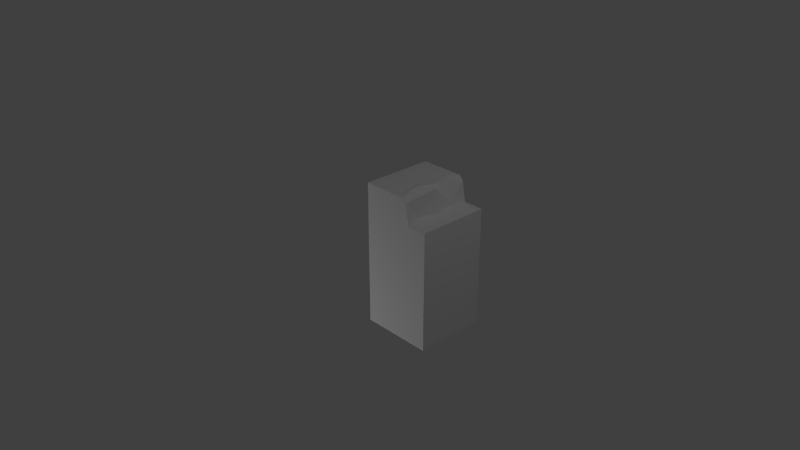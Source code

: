 # Source: GrassWaterBorderBlock_Straight_WithBorders.blend  (saved by Blender 2.74.0; exported with 4.5.12 LTS)
import bpy
from mathutils import Matrix  # noqa: F401  (used for matrix-valued properties, if any)

bpy.ops.wm.read_factory_settings(use_empty=True)
scene = bpy.context.scene
scene.name = 'Scene'

# ---- collections
col_collection_1 = bpy.data.collections.new('Collection 1'); scene.collection.children.link(col_collection_1)

# ---- materials (node trees are filled in below, after node groups)
mat_material = bpy.data.materials.new('Material')
mat_material.alpha_threshold = 0.0
mat_material.use_transparent_shadow = False
mat_material.roughness = 0.5
mat_material.specular_intensity = 0.0
mat_material.line_color = (0.0, 0.0, 0.0, 1.0)

# ---- material node trees

# ---- world
world_world = bpy.data.worlds.new('World'); scene.world = world_world
world_world.color = (0.05088, 0.05088, 0.05088)
world_world.use_sun_shadow = False
world_world.sun_shadow_jitter_overblur = 0.0
world_world.cycles.sampling_method = 'MANUAL'
world_world.cycles.sample_map_resolution = 256

# ---- cameras
cam_camera = bpy.data.cameras.new('Camera')
cam_camera.clip_end = 100.0
cam_camera.lens = 35.0
cam_camera.sensor_width = 32.0
cam_camera.sensor_height = 18.0
cam_camera.ortho_scale = 7.314
cam_camera.dof.focus_distance = 0.0
cam_camera.dof.aperture_fstop = 128.0

# ---- lights
light_point = bpy.data.lights.new('Point', 'POINT')
light_point.transmission_factor = 0.0
light_point.energy = 100.0
light_point.shadow_buffer_clip_start = 0.5
light_point.shadow_soft_size = 0.1
light_point.shadow_maximum_resolution = 0.006
light_point.use_absolute_resolution = True
light_point.cycles.use_multiple_importance_sampling = False
light_lamp = bpy.data.lights.new('Lamp', 'POINT')
light_lamp.transmission_factor = 0.0
light_lamp.cutoff_distance = 30.0
light_lamp.energy = 100.0
light_lamp.shadow_buffer_clip_start = 1.001
light_lamp.shadow_soft_size = 0.1
light_lamp.shadow_maximum_resolution = 0.006
light_lamp.use_absolute_resolution = True
light_lamp.cycles.use_multiple_importance_sampling = False
light_point_001 = bpy.data.lights.new('Point.001', 'POINT')
light_point_001.transmission_factor = 0.0
light_point_001.energy = 100.0
light_point_001.shadow_buffer_clip_start = 0.5
light_point_001.shadow_soft_size = 0.1
light_point_001.shadow_maximum_resolution = 0.006
light_point_001.use_absolute_resolution = True
light_point_001.cycles.use_multiple_importance_sampling = False

# ---- meshes
me_cube_001 = bpy.data.meshes.new('Cube.001')
me_cube_001.from_pydata([(0.7217, 0.6578, -1.0), (1.0, -1.0, -1.0), (-5.96e-08, 1.0, 0.0), (-5.96e-08, -1.0, 0.0), (5.96e-08, -1.0, -1.0), (5.96e-08, 1.0, -1.0), (0.7386, -1.0, 4.621e-08), (0.6699, 0.938, -1.0), (1.0, 0.6578, -1.0), (0.5809, -1.0, -1.0), (0.6174, 1.0, -1.0), (0.5809, 0.6578, -1.0), (0.7217, 0.6572, 1.132e-09), (0.7389, 0.6736, -0.5), (0.6787, 0.6745, -0.2452), (0.7208, 0.7083, -0.75), (0.6701, 0.9378, 9.376e-10), (0.6785, 0.985, -0.5), (0.6316, 0.9183, -0.7104), (0.6571, 0.9519, -0.2985), (0.6177, 0.9998, 2.324e-09), (0.6117, 1.016, -0.546), (0.5787, 1.043, -0.8044), (0.5864, 1.057, -0.2315), (0.5248, 1.0, -1.0), (0.5248, 0.9994, -1.016e-10), (0.454, 1.0, -0.5), (0.8412, 0.6578, -1.0), (0.8415, 0.6578, 0.0), (0.8548, 0.6578, -0.4416), (0.8685, 0.6578, -0.7824), (0.8277, 0.6578, -0.2619), (1.0, 0.6578, 0.0), (1.0, -1.0, 0.0)], [], [(8, 1, 9, 11, 0, 27), (0, 11, 7), (27, 30, 29, 31, 28, 32, 8), (19, 16, 14), (13, 15, 17), (18, 15, 7), (19, 20, 16), (17, 21, 19), (18, 21, 17), (7, 22, 18), (23, 25, 20), (25, 23, 26), (23, 21, 26), (22, 26, 21), (26, 22, 24), (22, 10, 24), (20, 19, 23), (14, 16, 12), (19, 14, 17), (14, 13, 17), (17, 15, 18), (7, 15, 0), (10, 22, 7), (21, 18, 22), (10, 7, 11), (23, 19, 21), (14, 12, 28, 31), (13, 14, 31, 29), (15, 13, 29, 30), (0, 15, 30, 27), (6, 33, 32, 28, 12), (6, 12, 16, 20, 25, 2, 3), (24, 5, 2, 25, 26), (4, 5, 24, 10, 11, 9), (1, 8, 32, 33)])
_uv = me_cube_001.uv_layers.new(name='UVMap')
_uv.uv.foreach_set('vector', [0.3056, 0.13, 0.3056, 0.6175, 0.1891, 0.6175, 0.1891, 0.13, 0.2282, 0.13, 0.2614, 0.13, 0.2282, 0.13, 0.1891, 0.13, 0.2139, 0.04764, 0.2436, 0.9704, 0.251, 0.9064, 0.2473, 0.8063, 0.2399, 0.7535, 0.2436, 0.6765, 0.287, 0.6763, 0.287, 0.9701, 0.06064, 0.7641, 0.06521, 0.6763, 0.1369, 0.7484, 0.1411, 0.8233, 0.1306, 0.8968, 0.0531, 0.8233, 0.06814, 0.8852, 0.1306, 0.8968, 0.06535, 0.9703, 0.06064, 0.7641, 0.04507, 0.6764, 0.06521, 0.6763, 0.3425, 0.6924, 0.3574, 0.6763, 0.3574, 0.7503, 0.06814, 0.8852, 0.04037, 0.8369, 0.0531, 0.8233, 0.06535, 0.9703, 0.03117, 0.9129, 0.06814, 0.8852, 0.7003, 0.7888, 0.7199, 0.8573, 0.6944, 0.8574, 0.7199, 0.8573, 0.7003, 0.7888, 0.7392, 0.7102, 0.7003, 0.7888, 0.6953, 0.6968, 0.7392, 0.7102, 0.703, 0.6206, 0.7392, 0.7102, 0.6953, 0.6968, 0.7392, 0.7102, 0.703, 0.6206, 0.7199, 0.5634, 0.703, 0.6206, 0.6945, 0.5635, 0.7199, 0.5634, 0.04507, 0.6764, 0.06064, 0.7641, 0.02778, 0.7445, 0.1369, 0.7484, 0.06521, 0.6763, 0.1444, 0.6763, 0.06064, 0.7641, 0.1369, 0.7484, 0.0531, 0.8233, 0.1369, 0.7484, 0.1411, 0.8233, 0.0531, 0.8233, 0.0531, 0.8233, 0.1306, 0.8968, 0.06814, 0.8852, 0.06535, 0.9703, 0.1306, 0.8968, 0.1444, 0.9703, 0.04519, 0.9704, 0.03117, 0.9129, 0.06535, 0.9703, 0.04037, 0.8369, 0.06814, 0.8852, 0.03117, 0.9129, 0.1993, 0.0294, 0.2139, 0.04764, 0.1891, 0.13, 0.02778, 0.7445, 0.06064, 0.7641, 0.04037, 0.8369, 0.1999, 0.749, 0.2109, 0.6767, 0.2436, 0.6765, 0.2399, 0.7535, 0.2163, 0.8238, 0.1999, 0.749, 0.2399, 0.7535, 0.2473, 0.8063, 0.2131, 0.8976, 0.2163, 0.8238, 0.2473, 0.8063, 0.251, 0.9064, 0.2109, 0.9706, 0.2131, 0.8976, 0.251, 0.9064, 0.2436, 0.9704, 0.4337, 0.6175, 0.3611, 0.6175, 0.3611, 0.13, 0.4052, 0.13, 0.4384, 0.1302, 0.4337, 0.6175, 0.4384, 0.1302, 0.4528, 0.04768, 0.4673, 0.02945, 0.4931, 0.02958, 0.6389, 0.0294, 0.6389, 0.6175, 0.7199, 0.5634, 0.8634, 0.5625, 0.8634, 0.8564, 0.7199, 0.8573, 0.7392, 0.7102, 0.02778, 0.6175, 0.02778, 0.0294, 0.1736, 0.0294, 0.1993, 0.0294, 0.1891, 0.13, 0.1891, 0.6175, 0.6944, 0.5037, 0.6944, 0.02969, 0.9722, 0.0294, 0.9722, 0.5034])
me_cube_001.materials.append(mat_material)
me_cube_001.use_remesh_preserve_volume = False
me_cube_001.use_remesh_preserve_attributes = False
me_cube_001.use_mirror_vertex_groups = False
me_cube_001.update()
me_cube_001.normals_split_custom_set([tuple(v) for v in zip(*[iter([-1.716e-07, 4.142e-07, -1.0, -1.716e-07, 4.142e-07, -1.0, -1.716e-07, 4.142e-07, -1.0, -1.716e-07, 4.142e-07, -1.0, -1.716e-07, 4.142e-07, -1.0, -1.716e-07, 4.142e-07, -1.0, 0.0, -5.745e-06, -1.0, 0.0, -5.745e-06, -1.0, 0.0, -5.745e-06, -1.0, -1.321e-06, 1.0, 9.896e-08, -1.321e-06, 1.0, 9.896e-08, -1.321e-06, 1.0, 9.896e-08, -1.321e-06, 1.0, 9.896e-08, -1.321e-06, 1.0, 9.896e-08, -1.321e-06, 1.0, 9.896e-08, -1.321e-06, 1.0, 9.896e-08, 0.9968, 0.06982, -0.04008, 0.9968, 0.06982, -0.04008, 0.9968, 0.06982, -0.04008, 0.9807, 0.1902, -0.04449, 0.9807, 0.1902, -0.04449, 0.9807, 0.1902, -0.04449, 0.9201, 0.3634, 0.1466, 0.9201, 0.3634, 0.1466, 0.9201, 0.3634, 0.1466, 0.764, 0.6452, -0.002929, 0.764, 0.6452, -0.002929, 0.764, 0.6452, -0.002929, 0.3065, 0.9335, 0.1863, 0.3065, 0.9335, 0.1863, 0.3065, 0.9335, 0.1863, 0.5861, 0.7254, -0.361, 0.5861, 0.7254, -0.361, 0.5861, 0.7254, -0.361, 0.8651, 0.4795, 0.1472, 0.8651, 0.4795, 0.1472, 0.8651, 0.4795, 0.1472, -0.004385, 0.9712, 0.2384, -0.004385, 0.9712, 0.2384, -0.004385, 0.9712, 0.2384, -0.5143, 0.8544, 0.07376, -0.5143, 0.8544, 0.07376, -0.5143, 0.8544, 0.07376, -0.1406, 0.9805, -0.137, -0.1406, 0.9805, -0.137, -0.1406, 0.9805, -0.137, -0.06963, 0.9915, 0.11, -0.06963, 0.9915, 0.11, -0.06963, 0.9915, 0.11, -0.4611, 0.8849, -0.06527, -0.4611, 0.8849, -0.06527, -0.4611, 0.8849, -0.06527, -8.044e-07, 0.9772, -0.2124, -8.044e-07, 0.9772, -0.2124, -8.044e-07, 0.9772, -0.2124, 0.8348, 0.5501, 0.02167, 0.8348, 0.5501, 0.02167, 0.8348, 0.5501, 0.02167, 0.9711, 0.1787, -0.1579, 0.9711, 0.1787, -0.1579, 0.9711, 0.1787, -0.1579, 0.9875, 0.1002, 0.1214, 0.9875, 0.1002, 0.1214, 0.9875, 0.1002, 0.1214, 0.9565, 0.1854, 0.2253, 0.9565, 0.1854, 0.2253, 0.9565, 0.1854, 0.2253, 0.8476, 0.4211, -0.3227, 0.8476, 0.4211, -0.3227, 0.8476, 0.4211, -0.3227, 0.9828, 0.1816, -0.03322, 0.9828, 0.1816, -0.03322, 0.9828, 0.1816, -0.03322, 0.7628, 0.6465, 0.0102, 0.7628, 0.6465, 0.0102, 0.7628, 0.6465, 0.0102, 0.9385, 0.3346, -0.08552, 0.9385, 0.3346, -0.08552, 0.9385, 0.3346, -0.08552, -2.649e-05, 3.42e-06, -1.0, -2.649e-05, 3.42e-06, -1.0, -2.649e-05, 3.42e-06, -1.0, 0.8269, 0.5623, -0.005711, 0.8269, 0.5623, -0.005711, 0.8269, 0.5623, -0.005711, 0.06115, 0.9978, 0.02736, 0.06115, 0.9978, 0.02736, 0.06115, 0.9978, 0.02736, 0.06115, 0.9978, 0.02736, 0.1182, 0.9928, 0.02162, 0.1182, 0.9928, 0.02162, 0.1182, 0.9928, 0.02162, 0.1182, 0.9928, 0.02162, 0.2381, 0.9697, 0.05514, 0.2381, 0.9697, 0.05514, 0.2381, 0.9697, 0.05514, 0.2381, 0.9697, 0.05514, 0.1708, 0.9785, -0.1152, 0.1708, 0.9785, -0.1152, 0.1708, 0.9785, -0.1152, 0.1708, 0.9785, -0.1152, 8.769e-08, 1.424e-08, 1.0, 8.769e-08, 1.424e-08, 1.0, 8.769e-08, 1.424e-08, 1.0, 8.769e-08, 1.424e-08, 1.0, 8.769e-08, 1.424e-08, 1.0, -2.741e-08, 1.138e-08, 1.0, -2.741e-08, 1.138e-08, 1.0, -2.741e-08, 1.138e-08, 1.0, -2.741e-08, 1.138e-08, 1.0, -2.741e-08, 1.138e-08, 1.0, -2.741e-08, 1.138e-08, 1.0, -2.741e-08, 1.138e-08, 1.0, 0.0003003, 1.0, 0.0002729, 0.0003003, 1.0, 0.0002729, 0.0003003, 1.0, 0.0002729, 0.0003003, 1.0, 0.0002729, 0.0003003, 1.0, 0.0002729, 4.082e-07, 2.893e-07, -1.0, 4.082e-07, 2.893e-07, -1.0, 4.082e-07, 2.893e-07, -1.0, 4.082e-07, 2.893e-07, -1.0, 4.082e-07, 2.893e-07, -1.0, 4.082e-07, 2.893e-07, -1.0, 1.0, 0.0, 0.0, 1.0, 0.0, 0.0, 1.0, 0.0, 0.0, 1.0, 0.0, 0.0])] * 3)])

# ---- objects
ob_cube_001 = bpy.data.objects.new('Cube.001', me_cube_001)
ob_point = bpy.data.objects.new('Point', light_point)
ob_lamp = bpy.data.objects.new('Lamp', light_lamp)
ob_camera = bpy.data.objects.new('Camera', cam_camera)
ob_point_001 = bpy.data.objects.new('Point.001', light_point_001)

# ---- transforms, parenting, visibility, modifiers, constraints
ob_cube_001.location = (0.0, 0.0, 0.0)
ob_cube_001.rotation_euler = (1.571, 0.0, 0.0)
ob_cube_001.color = (0.8, 0.8, 0.8, 1.0)
ob_cube_001.lineart.crease_threshold = 0.0
ob_point.location = (-1.713, 1.943, -1.679)
ob_point.lineart.crease_threshold = 0.0
ob_lamp.location = (4.076, 1.005, 5.904)
ob_lamp.rotation_euler = (0.6503, 0.05522, 1.866)
ob_lamp.lock_rotations_4d = False
ob_lamp.empty_display_type = 'ARROWS'
ob_lamp.color = (0.0, 0.0, 0.0, 0.0)
ob_lamp.lineart.crease_threshold = 0.0
ob_camera.location = (7.481, -6.508, 5.344)
ob_camera.rotation_euler = (1.109, 0.0, 0.8149)
ob_camera.lock_rotations_4d = False
ob_camera.empty_display_type = 'ARROWS'
ob_camera.color = (0.0, 0.0, 0.0, 0.0)
ob_camera.display_type = 'WIRE'
ob_camera.lineart.crease_threshold = 0.0
ob_point_001.location = (-1.713, -3.817, -1.679)
ob_point_001.lineart.crease_threshold = 0.0

# ---- collection membership
col_collection_1.objects.link(ob_cube_001)
col_collection_1.objects.link(ob_point)
col_collection_1.objects.link(ob_lamp)
col_collection_1.objects.link(ob_camera)
col_collection_1.objects.link(ob_point_001)

# ---- scene / render settings (as saved in the file)
scene.camera = ob_camera
scene.frame_start = 1; scene.frame_end = 250; scene.frame_set(1)
scene.render.engine = 'BLENDER_EEVEE_NEXT'
scene.render.resolution_percentage = 50
scene.render.dither_intensity = 0.0
scene.cycles.use_denoising = False
scene.cycles.samples = 10
scene.cycles.sampling_pattern = 'TABULATED_SOBOL'
scene.cycles.light_sampling_threshold = 0.0
scene.cycles.use_adaptive_sampling = False
scene.cycles.use_light_tree = False
scene.cycles.blur_glossy = 0.0
scene.cycles.pixel_filter_type = 'GAUSSIAN'
scene.cycles.sample_clamp_indirect = 0.0
scene.view_settings.view_transform = 'Standard'
bpy.context.view_layer.update()

